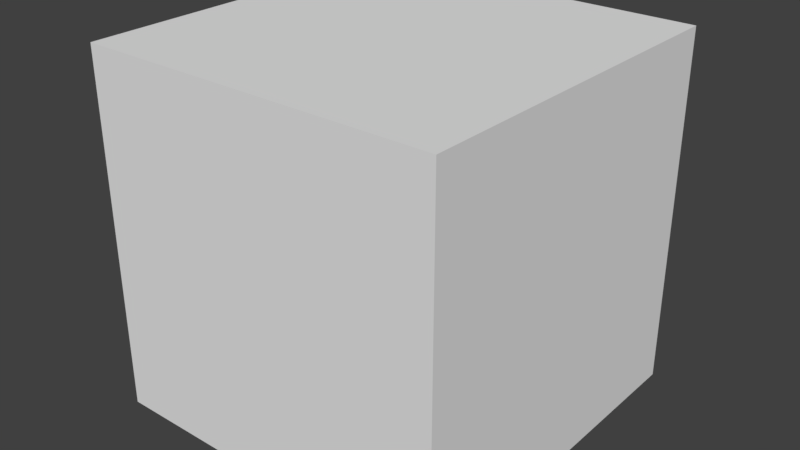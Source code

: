 # Source: block_cube.blend  (saved by Blender 2.77.0; exported with 4.5.12 LTS)
import bpy
from mathutils import Matrix  # noqa: F401  (used for matrix-valued properties, if any)

bpy.ops.wm.read_factory_settings(use_empty=True)
scene = bpy.context.scene
scene.name = 'Scene'

# ---- collections
col_collection_1 = bpy.data.collections.new('Collection 1'); scene.collection.children.link(col_collection_1)

# ---- materials (node trees are filled in below, after node groups)
mat_material = bpy.data.materials.new('Material')
mat_material.alpha_threshold = 0.0
mat_material.use_transparent_shadow = False
mat_material.roughness = 0.5
mat_material.line_color = (0.0, 0.0, 0.0, 1.0)

# ---- material node trees

# ---- world
world_world = bpy.data.worlds.new('World'); scene.world = world_world
world_world.color = (0.05088, 0.05088, 0.05088)
world_world.use_sun_shadow = False
world_world.sun_shadow_jitter_overblur = 0.0
world_world.cycles.sampling_method = 'MANUAL'

# ---- meshes
me_cube_001 = bpy.data.meshes.new('Cube.001')
me_cube_001.from_pydata([(1.0, 1.0, -1.0), (1.0, -1.0, -1.0), (-1.0, -1.0, -1.0), (-1.0, 1.0, -1.0), (1.0, 1.0, 1.0), (1.0, -1.0, 1.0), (-1.0, -1.0, 1.0), (-1.0, 1.0, 1.0)], [], [(0, 3, 2, 1), (4, 5, 6, 7), (0, 1, 5, 4), (1, 2, 6, 5), (2, 3, 7, 6), (4, 7, 3, 0)])
me_cube_001.materials.append(mat_material)
me_cube_001.use_remesh_preserve_volume = False
me_cube_001.use_remesh_preserve_attributes = False
me_cube_001.use_mirror_vertex_groups = False
me_cube_001.update()
me_cube = bpy.data.meshes.new('Cube')
me_cube.from_pydata([(1.0, 1.0, -1.0), (1.0, -1.0, -1.0), (-1.0, -1.0, -1.0), (-1.0, 1.0, -1.0), (1.0, 1.0, 1.0), (1.0, -1.0, 1.0), (-1.0, -1.0, 1.0), (-1.0, 1.0, 1.0)], [], [(0, 1, 2, 3), (4, 7, 6, 5), (0, 4, 5, 1), (1, 5, 6, 2), (2, 6, 7, 3), (4, 0, 3, 7)])
me_cube.materials.append(mat_material)
me_cube.use_remesh_preserve_volume = False
me_cube.use_remesh_preserve_attributes = False
me_cube.use_mirror_vertex_groups = False
me_cube.update()

# ---- objects
ob_outline = bpy.data.objects.new('Outline', me_cube_001)
ob_cube = bpy.data.objects.new('Cube', me_cube)

# ---- transforms, parenting, visibility, modifiers, constraints
ob_outline.location = (0.0, 0.0, 0.5)
ob_outline.scale = (0.55, 0.55, 0.55)
ob_outline.lock_rotations_4d = False
ob_outline.empty_display_type = 'ARROWS'
ob_outline.lineart.crease_threshold = 0.0
ob_cube.location = (0.0, 0.0, 0.5)
ob_cube.scale = (0.5, 0.5, 0.5)
ob_cube.lock_rotations_4d = False
ob_cube.empty_display_type = 'ARROWS'
ob_cube.lineart.crease_threshold = 0.0

# ---- collection membership
col_collection_1.objects.link(ob_outline)
col_collection_1.objects.link(ob_cube)

# ---- scene / render settings (as saved in the file)
scene.frame_start = 1; scene.frame_end = 250; scene.frame_set(1)
scene.render.engine = 'BLENDER_EEVEE_NEXT'
scene.render.resolution_percentage = 50
scene.render.dither_intensity = 0.0
scene.cycles.use_denoising = False
scene.cycles.samples = 128
scene.cycles.sampling_pattern = 'TABULATED_SOBOL'
scene.cycles.light_sampling_threshold = 0.0
scene.cycles.use_adaptive_sampling = False
scene.cycles.use_light_tree = False
scene.cycles.blur_glossy = 0.0
scene.cycles.sample_clamp_indirect = 0.0
scene.view_settings.view_transform = 'Standard'
bpy.context.view_layer.update()

# ---- added for rendering (the .blend has no active camera and no usable light): camera, sun
cam_auto = bpy.data.cameras.new('AutoCamera')
cam_auto.lens = 50.0
cam_auto.sensor_width = 36.0
cam_auto.clip_end = 1000.0
ob_auto_camera = bpy.data.objects.new('AutoCamera', cam_auto)
scene.collection.objects.link(ob_auto_camera)
ob_auto_camera.location = (1.76279, -2.11535, 1.91023)
ob_auto_camera.rotation_euler = (1.09748, -7.21219e-08, 0.694738)
scene.camera = ob_auto_camera
light_auto_sun = bpy.data.lights.new('AutoSun', 'SUN')
light_auto_sun.energy = 3.0
light_auto_sun.angle = 0.0523599
ob_auto_sun = bpy.data.objects.new('AutoSun', light_auto_sun)
scene.collection.objects.link(ob_auto_sun)
ob_auto_sun.rotation_euler = (0.872665, 0.174533, 0.523599)
bpy.context.view_layer.update()
